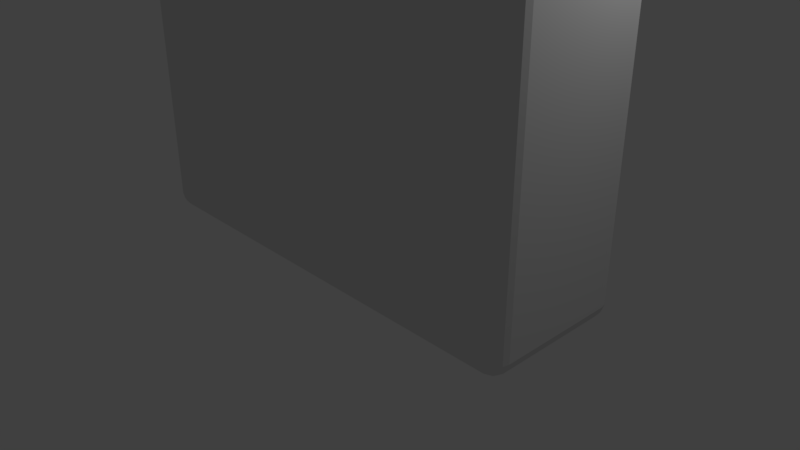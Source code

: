 # Source: boardCollider.blend  (saved by Blender 2.79.0; exported with 4.5.12 LTS)
import bpy
from mathutils import Matrix  # noqa: F401  (used for matrix-valued properties, if any)

bpy.ops.wm.read_factory_settings(use_empty=True)
scene = bpy.context.scene
scene.name = 'Scene'

# ---- collections
col_collection_1 = bpy.data.collections.new('Collection 1'); scene.collection.children.link(col_collection_1)

# ---- materials (node trees are filled in below, after node groups)
mat_material = bpy.data.materials.new('Material')
mat_material.alpha_threshold = 0.0
mat_material.use_transparent_shadow = False
mat_material.roughness = 0.5
mat_material.line_color = (0.0, 0.0, 0.0, 1.0)

# ---- material node trees

# ---- world
world_world = bpy.data.worlds.new('World'); scene.world = world_world
world_world.color = (0.05088, 0.05088, 0.05088)
world_world.use_sun_shadow = False
world_world.sun_shadow_jitter_overblur = 0.0
world_world.cycles.sampling_method = 'MANUAL'

# ---- cameras
cam_camera = bpy.data.cameras.new('Camera')
cam_camera.clip_end = 100.0
cam_camera.lens = 35.0
cam_camera.sensor_width = 32.0
cam_camera.sensor_height = 18.0
cam_camera.ortho_scale = 7.314
cam_camera.dof.focus_distance = 0.0
cam_camera.dof.aperture_fstop = 128.0

# ---- lights
light_lamp = bpy.data.lights.new('Lamp', 'POINT')
light_lamp.transmission_factor = 0.0
light_lamp.cutoff_distance = 30.0
light_lamp.energy = 100.0
light_lamp.shadow_buffer_clip_start = 1.001
light_lamp.shadow_soft_size = 0.1
light_lamp.shadow_maximum_resolution = 0.006
light_lamp.use_absolute_resolution = True

# ---- meshes
me_cube = bpy.data.meshes.new('Cube')
me_cube.from_pydata([(2.545, 0.3744, -1.545), (-2.545, 0.3744, -1.545), (2.545, 0.3744, 3.545), (-2.545, 0.3744, 3.545), (2.7, 1.0, -1.7), (-2.7, 1.0, -1.7), (2.7, 1.0, 3.7), (-2.7, 1.0, 3.7), (2.545, 0.9496, -1.545), (-2.545, 0.9496, -1.545), (2.545, 0.9496, 3.545), (-2.545, 0.9496, 3.545), (-2.583, 0.7654, 2.073), (-2.583, 0.7654, 1.822), (-2.583, 0.3617, 2.073), (-2.583, 0.3617, 1.822), (2.788, -1.0, -2.0), (3.0, -0.7881, -2.0), (2.866, -0.9797, -2.0), (2.932, -0.9324, -2.0), (2.98, -0.8665, -2.0), (-3.0, -0.7881, -2.0), (-2.788, -1.0, -2.0), (-2.98, -0.8665, -2.0), (-2.932, -0.9324, -2.0), (-2.866, -0.9797, -2.0), (2.788, -1.0, 3.788), (3.0, -0.7881, 3.788), (2.788, -0.7881, 4.0), (2.866, -0.9797, 3.788), (2.932, -0.9324, 3.788), (2.788, -0.9797, 3.866), (2.867, -0.9565, 3.867), (2.919, -0.9195, 3.863), (2.903, -0.9033, 3.903), (2.98, -0.7881, 3.866), (2.932, -0.7881, 3.932), (2.98, -0.8665, 3.788), (2.956, -0.8673, 3.867), (2.919, -0.8635, 3.919), (2.788, -0.8666, 3.98), (2.788, -0.9324, 3.932), (2.866, -0.7881, 3.98), (2.867, -0.8674, 3.956), (2.863, -0.9195, 3.919), (-3.0, -0.7881, 3.788), (-2.788, -1.0, 3.788), (-2.788, -0.7881, 4.0), (-2.98, -0.8666, 3.788), (-2.932, -0.9324, 3.788), (-2.98, -0.7881, 3.866), (-2.956, -0.8674, 3.867), (-2.919, -0.9195, 3.863), (-2.903, -0.9033, 3.903), (-2.788, -0.9797, 3.866), (-2.788, -0.9324, 3.932), (-2.866, -0.9797, 3.788), (-2.867, -0.9564, 3.867), (-2.863, -0.9195, 3.919), (-2.866, -0.7881, 3.98), (-2.932, -0.7881, 3.932), (-2.788, -0.8665, 3.98), (-2.867, -0.8673, 3.956), (-2.919, -0.8635, 3.919), (3.0, 0.7881, -2.0), (2.788, 1.0, -2.0), (2.98, 0.8665, -2.0), (2.932, 0.9324, -2.0), (2.866, 0.9797, -2.0), (-2.788, 1.0, -2.0), (-3.0, 0.7881, -2.0), (-2.866, 0.9797, -2.0), (-2.932, 0.9324, -2.0), (-2.98, 0.8665, -2.0), (2.788, 1.0, 3.788), (2.788, 0.7881, 4.0), (3.0, 0.7881, 3.788), (2.788, 0.9797, 3.866), (2.788, 0.9324, 3.932), (2.866, 0.9797, 3.788), (2.87, 0.9629, 3.87), (2.872, 0.9349, 3.935), (2.918, 0.918, 3.918), (2.866, 0.7881, 3.98), (2.932, 0.7881, 3.932), (2.788, 0.8665, 3.98), (2.87, 0.8705, 3.963), (2.935, 0.8725, 3.935), (2.98, 0.8666, 3.788), (2.932, 0.9324, 3.788), (2.98, 0.7881, 3.866), (2.963, 0.8706, 3.87), (2.935, 0.9349, 3.872), (-3.0, 0.7881, 3.788), (-2.788, 0.7881, 4.0), (-2.788, 1.0, 3.788), (-2.98, 0.7881, 3.866), (-2.932, 0.7881, 3.932), (-2.98, 0.8665, 3.788), (-2.963, 0.8705, 3.87), (-2.935, 0.8725, 3.935), (-2.918, 0.918, 3.918), (-2.788, 0.8666, 3.98), (-2.788, 0.9324, 3.932), (-2.866, 0.7881, 3.98), (-2.87, 0.8706, 3.963), (-2.872, 0.9349, 3.935), (-2.866, 0.9797, 3.788), (-2.932, 0.9324, 3.788), (-2.788, 0.9797, 3.866), (-2.87, 0.9629, 3.87), (-2.935, 0.9349, 3.872), (3.0, 0.7881, -2.788), (2.788, 0.7881, -3.0), (2.788, 1.0, -2.788), (2.98, 0.7881, -2.866), (2.932, 0.7881, -2.932), (2.98, 0.8665, -2.788), (2.956, 0.8673, -2.867), (2.919, 0.8635, -2.919), (2.903, 0.9033, -2.903), (2.788, 0.8666, -2.98), (2.788, 0.9324, -2.932), (2.866, 0.7881, -2.98), (2.867, 0.8674, -2.956), (2.863, 0.9195, -2.919), (2.866, 0.9797, -2.788), (2.932, 0.9324, -2.788), (2.788, 0.9797, -2.866), (2.867, 0.9565, -2.867), (2.919, 0.9195, -2.863), (3.0, -0.7881, -2.788), (2.788, -1.0, -2.788), (2.788, -0.7881, -3.0), (2.98, -0.8666, -2.788), (2.932, -0.9324, -2.788), (2.98, -0.7881, -2.866), (2.956, -0.8674, -2.867), (2.919, -0.9195, -2.863), (2.903, -0.9033, -2.903), (2.788, -0.9797, -2.866), (2.788, -0.9324, -2.932), (2.866, -0.9797, -2.788), (2.867, -0.9565, -2.867), (2.863, -0.9195, -2.919), (2.866, -0.7881, -2.98), (2.932, -0.7881, -2.932), (2.788, -0.8665, -2.98), (2.867, -0.8673, -2.956), (2.919, -0.8635, -2.919), (-2.788, 1.0, -2.788), (-2.788, 0.7881, -3.0), (-3.0, 0.7881, -2.788), (-2.788, 0.9797, -2.866), (-2.788, 0.9324, -2.932), (-2.866, 0.9797, -2.788), (-2.867, 0.9565, -2.867), (-2.863, 0.9195, -2.919), (-2.903, 0.9033, -2.903), (-2.866, 0.7881, -2.98), (-2.932, 0.7881, -2.932), (-2.788, 0.8665, -2.98), (-2.867, 0.8673, -2.956), (-2.919, 0.8635, -2.919), (-2.98, 0.8666, -2.788), (-2.932, 0.9324, -2.788), (-2.98, 0.7881, -2.866), (-2.956, 0.8674, -2.867), (-2.919, 0.9195, -2.863), (-2.788, -1.0, -2.788), (-3.0, -0.7881, -2.788), (-2.788, -0.7881, -3.0), (-2.866, -0.9797, -2.788), (-2.932, -0.9324, -2.788), (-2.788, -0.9797, -2.866), (-2.867, -0.9565, -2.867), (-2.919, -0.9195, -2.863), (-2.903, -0.9033, -2.903), (-2.98, -0.7881, -2.866), (-2.932, -0.7881, -2.932), (-2.98, -0.8665, -2.788), (-2.956, -0.8673, -2.867), (-2.919, -0.8635, -2.919), (-2.788, -0.8666, -2.98), (-2.788, -0.9324, -2.932), (-2.866, -0.7881, -2.98), (-2.867, -0.8674, -2.956), (-2.863, -0.9195, -2.919), (-2.303, 0.7654, 2.073), (-2.177, 0.7654, 1.948), (-2.256, 0.7654, 2.061), (-2.217, 0.7654, 2.033), (-2.189, 0.7654, 1.994), (-2.177, 0.7654, 1.948), (-2.303, 0.7654, 1.822), (-2.189, 0.7654, 1.901), (-2.217, 0.7654, 1.862), (-2.256, 0.7654, 1.834), (-2.177, 0.3617, 1.948), (-2.303, 0.3617, 2.073), (-2.189, 0.3617, 1.994), (-2.217, 0.3617, 2.033), (-2.256, 0.3617, 2.061), (-2.303, 0.3617, 1.822), (-2.177, 0.3617, 1.948), (-2.256, 0.3617, 1.834), (-2.217, 0.3617, 1.862), (-2.189, 0.3617, 1.901)], [], [(21, 70, 152, 170), (69, 65, 114, 150), (16, 22, 169, 132), (64, 17, 131, 112), (75, 94, 47, 28), (2, 0, 1, 3), (4, 6, 74, 65), (7, 5, 69, 95), (6, 7, 95, 74), (113, 133, 171, 151), (9, 8, 4, 5), (8, 10, 6, 4), (11, 9, 5, 7), (10, 11, 7, 6), (1, 0, 8, 9), (0, 2, 10, 8), (3, 1, 9, 11), (2, 3, 11, 10), (15, 14, 12, 13), (21, 45, 93, 70), (16, 26, 46, 22), (5, 4, 65, 69), (26, 29, 32, 31), (29, 30, 33, 32), (31, 32, 44, 41), (32, 33, 34, 44), (27, 35, 38, 37), (35, 36, 39, 38), (37, 38, 33, 30), (38, 39, 34, 33), (28, 40, 43, 42), (40, 41, 44, 43), (42, 43, 39, 36), (43, 44, 34, 39), (45, 48, 51, 50), (48, 49, 52, 51), (50, 51, 63, 60), (51, 52, 53, 63), (46, 54, 57, 56), (54, 55, 58, 57), (56, 57, 52, 49), (57, 58, 53, 52), (47, 59, 62, 61), (59, 60, 63, 62), (61, 62, 58, 55), (62, 63, 53, 58), (74, 77, 80, 79), (77, 78, 81, 80), (79, 80, 92, 89), (80, 81, 82, 92), (75, 83, 86, 85), (83, 84, 87, 86), (85, 86, 81, 78), (86, 87, 82, 81), (76, 88, 91, 90), (88, 89, 92, 91), (90, 91, 87, 84), (91, 92, 82, 87), (93, 96, 99, 98), (96, 97, 100, 99), (98, 99, 111, 108), (99, 100, 101, 111), (94, 102, 105, 104), (102, 103, 106, 105), (104, 105, 100, 97), (105, 106, 101, 100), (95, 107, 110, 109), (107, 108, 111, 110), (109, 110, 106, 103), (110, 111, 101, 106), (112, 115, 118, 117), (115, 116, 119, 118), (117, 118, 130, 127), (118, 119, 120, 130), (113, 121, 124, 123), (121, 122, 125, 124), (123, 124, 119, 116), (124, 125, 120, 119), (114, 126, 129, 128), (126, 127, 130, 129), (128, 129, 125, 122), (129, 130, 120, 125), (131, 134, 137, 136), (134, 135, 138, 137), (136, 137, 149, 146), (137, 138, 139, 149), (132, 140, 143, 142), (140, 141, 144, 143), (142, 143, 138, 135), (143, 144, 139, 138), (133, 145, 148, 147), (145, 146, 149, 148), (147, 148, 144, 141), (148, 149, 139, 144), (150, 153, 156, 155), (153, 154, 157, 156), (155, 156, 168, 165), (156, 157, 158, 168), (151, 159, 162, 161), (159, 160, 163, 162), (161, 162, 157, 154), (162, 163, 158, 157), (152, 164, 167, 166), (164, 165, 168, 167), (166, 167, 163, 160), (167, 168, 158, 163), (169, 172, 175, 174), (172, 173, 176, 175), (174, 175, 187, 184), (175, 176, 177, 187), (170, 178, 181, 180), (178, 179, 182, 181), (180, 181, 176, 173), (181, 182, 177, 176), (171, 183, 186, 185), (183, 184, 187, 186), (185, 186, 182, 179), (186, 187, 177, 182), (65, 74, 79, 68), (68, 79, 89, 67), (67, 89, 88, 66), (66, 88, 76, 64), (17, 27, 37, 20), (20, 37, 30, 19), (19, 30, 29, 18), (18, 29, 26, 16), (22, 46, 56, 25), (25, 56, 49, 24), (24, 49, 48, 23), (23, 48, 45, 21), (70, 93, 98, 73), (73, 98, 108, 72), (72, 108, 107, 71), (71, 107, 95, 69), (75, 28, 42, 83), (83, 42, 36, 84), (84, 36, 35, 90), (90, 35, 27, 76), (74, 95, 109, 77), (77, 109, 103, 78), (78, 103, 102, 85), (85, 102, 94, 75), (28, 47, 61, 40), (40, 61, 55, 41), (41, 55, 54, 31), (31, 54, 46, 26), (47, 94, 104, 59), (59, 104, 97, 60), (60, 97, 96, 50), (50, 96, 93, 45), (112, 131, 136, 115), (115, 136, 146, 116), (116, 146, 145, 123), (123, 145, 133, 113), (113, 151, 161, 121), (121, 161, 154, 122), (122, 154, 153, 128), (128, 153, 150, 114), (132, 169, 174, 140), (140, 174, 184, 141), (141, 184, 183, 147), (147, 183, 171, 133), (170, 152, 166, 178), (178, 166, 160, 179), (179, 160, 159, 185), (185, 159, 151, 171), (16, 132, 142, 18), (18, 142, 135, 19), (19, 135, 134, 20), (20, 134, 131, 17), (114, 65, 68, 126), (126, 68, 67, 127), (127, 67, 66, 117), (117, 66, 64, 112), (69, 150, 155, 71), (71, 155, 165, 72), (72, 165, 164, 73), (73, 164, 152, 70), (169, 22, 25, 172), (172, 25, 24, 173), (173, 24, 23, 180), (180, 23, 21, 170), (64, 76, 27, 17), (13, 194, 203, 15), (188, 12, 14, 199), (203, 205, 206, 207, 204, 198, 200, 201, 202, 199, 14, 15), (13, 12, 188, 190, 191, 192, 189, 193, 195, 196, 197, 194), (188, 199, 202, 190), (190, 202, 201, 191), (191, 201, 200, 192), (192, 200, 198, 189), (203, 194, 197, 205), (205, 197, 196, 206), (206, 196, 195, 207), (207, 195, 193, 204), (193, 189, 198, 204)])
_uv = me_cube.uv_layers.new(name='UVMap')
_uv.uv.foreach_set('vector', [0.5156, 0.5132, 0.5156, 0.3959, 0.5743, 0.3959, 0.5743, 0.5132, 0.01616, 0.8225, 0.4314, 0.8225, 0.4314, 0.8811, 0.01616, 0.8811, 0.4314, 0.8217, 0.01616, 0.8217, 0.01616, 0.7631, 0.4314, 0.7631, 0.6178, 0.8343, 0.5005, 0.8343, 0.5005, 0.7756, 0.6178, 0.7756, 0.4314, 0.5811, 0.01616, 0.5811, 0.01616, 0.4637, 0.4314, 0.4637, 0.8269, 0.0003623, 0.8269, 0.3794, 0.4479, 0.3794, 0.4479, 0.0003625, 0.9996, 0.0227, 0.9996, 0.4248, 0.9931, 0.4314, 0.9931, 0.0003622, 0.9773, 0.8724, 0.9773, 0.4702, 0.9838, 0.4479, 0.9838, 0.8789, 0.8724, 0.8737, 0.4702, 0.8737, 0.4637, 0.8672, 0.8789, 0.8672, 0.4314, 0.6134, 0.4314, 0.7307, 0.01616, 0.7307, 0.01616, 0.6134, 0.4595, 0.8384, 0.8385, 0.8385, 0.85, 0.8507, 0.4479, 0.8505, 0.9766, 0.4595, 0.9766, 0.8385, 0.9644, 0.85, 0.9644, 0.4479, 0.9515, 0.8385, 0.9515, 0.4595, 0.9637, 0.4479, 0.9637, 0.85, 0.3909, 0.9534, 0.01193, 0.9534, 0.0003623, 0.9412, 0.4025, 0.9412, 0.0003623, 0.8977, 0.3794, 0.8977, 0.3794, 0.9405, 0.0003623, 0.9405, 0.6772, 0.3801, 0.6772, 0.7591, 0.6344, 0.7591, 0.6344, 0.3801, 0.5908, 0.7591, 0.5908, 0.3801, 0.6336, 0.3801, 0.6336, 0.7591, 0.7591, 0.9405, 0.3801, 0.9405, 0.3801, 0.8977, 0.7591, 0.8977, 0.0, 0.0, 0.0, 0.0, 0.0, 0.0, 0.0, 0.0, 0.8111, 0.3801, 0.8111, 0.8111, 0.6937, 0.8111, 0.6937, 0.3801, 0.4314, 0.0003623, 0.4314, 0.4314, 0.01616, 0.4314, 0.01616, 0.0003624, 0.4702, 0.8744, 0.8724, 0.8746, 0.8789, 0.8969, 0.4637, 0.8968, 0.4314, 0.4314, 0.4372, 0.4314, 0.4373, 0.4373, 0.4314, 0.4372, 0.4372, 0.4314, 0.4472, 0.4314, 0.4472, 0.437, 0.4373, 0.4373, 0.4314, 0.4372, 0.4373, 0.4373, 0.437, 0.4472, 0.4314, 0.4472, 0.4373, 0.4373, 0.4472, 0.437, 0.4472, 0.44, 0.437, 0.4472, 0.8434, 0.4314, 0.8434, 0.4372, 0.8375, 0.4373, 0.8376, 0.4314, 0.8434, 0.4372, 0.8434, 0.4472, 0.8378, 0.4472, 0.8375, 0.4373, 0.8376, 0.4314, 0.8375, 0.4373, 0.8276, 0.437, 0.8276, 0.4314, 0.8375, 0.4373, 0.8378, 0.4472, 0.8348, 0.4472, 0.8276, 0.437, 0.4314, 0.4637, 0.4314, 0.4578, 0.4373, 0.4578, 0.4372, 0.4637, 0.4314, 0.4578, 0.4314, 0.4479, 0.437, 0.4479, 0.4373, 0.4578, 0.4372, 0.4637, 0.4373, 0.4578, 0.4472, 0.4581, 0.4472, 0.4637, 0.4373, 0.4578, 0.437, 0.4479, 0.44, 0.4479, 0.4472, 0.4581, 0.8111, 0.8111, 0.8169, 0.8111, 0.817, 0.817, 0.8111, 0.8169, 0.8169, 0.8111, 0.8269, 0.8111, 0.8269, 0.8167, 0.817, 0.817, 0.8111, 0.8169, 0.817, 0.817, 0.8167, 0.8269, 0.8111, 0.8269, 0.817, 0.817, 0.8269, 0.8167, 0.8269, 0.8197, 0.8167, 0.8269, 0.01616, 0.4314, 0.01616, 0.4372, 0.01026, 0.4373, 0.01032, 0.4314, 0.01616, 0.4372, 0.01616, 0.4472, 0.01054, 0.4472, 0.01026, 0.4373, 0.01032, 0.4314, 0.01026, 0.4373, 0.0003623, 0.437, 0.0003623, 0.4314, 0.01026, 0.4373, 0.01054, 0.4472, 0.007579, 0.4472, 0.0003623, 0.437, 0.01616, 0.4637, 0.01031, 0.4637, 0.01025, 0.4578, 0.01616, 0.4578, 0.01031, 0.4637, 0.0003623, 0.4637, 0.0003623, 0.4581, 0.01025, 0.4578, 0.01616, 0.4578, 0.01025, 0.4578, 0.01054, 0.4479, 0.01616, 0.4479, 0.01025, 0.4578, 0.0003623, 0.4581, 0.0003623, 0.4551, 0.01054, 0.4479, 0.8789, 0.8672, 0.8789, 0.8613, 0.885, 0.861, 0.8847, 0.8672, 0.8789, 0.8613, 0.8789, 0.8514, 0.8852, 0.8514, 0.885, 0.861, 0.8847, 0.8672, 0.885, 0.861, 0.8947, 0.8609, 0.8947, 0.8672, 0.885, 0.861, 0.8852, 0.8514, 0.8886, 0.8514, 0.8947, 0.8609, 0.4314, 0.5811, 0.4372, 0.5811, 0.4375, 0.5872, 0.4314, 0.5869, 0.4372, 0.5811, 0.4472, 0.5811, 0.4472, 0.5873, 0.4375, 0.5872, 0.4314, 0.5869, 0.4375, 0.5872, 0.4377, 0.5969, 0.4314, 0.5969, 0.4375, 0.5872, 0.4472, 0.5873, 0.4472, 0.5907, 0.4377, 0.5969, 0.9608, 0.4314, 0.9666, 0.4314, 0.9669, 0.4375, 0.9608, 0.4372, 0.9666, 0.4314, 0.9766, 0.4314, 0.9766, 0.4377, 0.9669, 0.4375, 0.9608, 0.4372, 0.9669, 0.4375, 0.9671, 0.4472, 0.9608, 0.4472, 0.9669, 0.4375, 0.9766, 0.4377, 0.9766, 0.441, 0.9671, 0.4472, 0.6937, 0.8111, 0.6937, 0.8169, 0.6876, 0.8172, 0.6879, 0.8111, 0.6937, 0.8169, 0.6937, 0.8269, 0.6874, 0.8269, 0.6876, 0.8172, 0.6879, 0.8111, 0.6876, 0.8172, 0.6779, 0.8174, 0.6779, 0.8111, 0.6876, 0.8172, 0.6874, 0.8269, 0.684, 0.8269, 0.6779, 0.8174, 0.01616, 0.5811, 0.01616, 0.5869, 0.01002, 0.5872, 0.01032, 0.5811, 0.01616, 0.5869, 0.01616, 0.5969, 0.00987, 0.5969, 0.01002, 0.5872, 0.01032, 0.5811, 0.01002, 0.5872, 0.0003624, 0.5873, 0.0003624, 0.5811, 0.01002, 0.5872, 0.00987, 0.5969, 0.006485, 0.5969, 0.0003624, 0.5873, 0.9838, 0.8789, 0.9897, 0.8789, 0.99, 0.885, 0.9838, 0.8847, 0.9897, 0.8789, 0.9996, 0.8789, 0.9996, 0.8852, 0.99, 0.885, 0.9838, 0.8847, 0.99, 0.885, 0.9901, 0.8947, 0.9838, 0.8947, 0.99, 0.885, 0.9996, 0.8852, 0.9996, 0.8886, 0.9901, 0.8947, 0.6178, 0.7756, 0.6178, 0.7697, 0.6237, 0.7697, 0.6237, 0.7756, 0.6178, 0.7697, 0.6178, 0.7598, 0.6235, 0.7598, 0.6237, 0.7697, 0.6237, 0.7756, 0.6237, 0.7697, 0.6336, 0.77, 0.6336, 0.7756, 0.6237, 0.7697, 0.6235, 0.7598, 0.6264, 0.7598, 0.6336, 0.77, 0.4314, 0.6134, 0.4314, 0.6075, 0.4373, 0.6075, 0.4372, 0.6134, 0.4314, 0.6075, 0.4314, 0.5976, 0.437, 0.5976, 0.4373, 0.6075, 0.4372, 0.6134, 0.4373, 0.6075, 0.4472, 0.6078, 0.4472, 0.6134, 0.4373, 0.6075, 0.437, 0.5976, 0.44, 0.5976, 0.4472, 0.6078, 0.4314, 0.8811, 0.4372, 0.8811, 0.4373, 0.887, 0.4314, 0.887, 0.4372, 0.8811, 0.4472, 0.8811, 0.4472, 0.8867, 0.4373, 0.887, 0.4314, 0.887, 0.4373, 0.887, 0.437, 0.8969, 0.4314, 0.8969, 0.4373, 0.887, 0.4472, 0.8867, 0.4472, 0.8897, 0.437, 0.8969, 0.5005, 0.7756, 0.4946, 0.7756, 0.4946, 0.7697, 0.5005, 0.7698, 0.4946, 0.7756, 0.4847, 0.7756, 0.4847, 0.77, 0.4946, 0.7697, 0.5005, 0.7698, 0.4946, 0.7697, 0.4949, 0.7598, 0.5005, 0.7598, 0.4946, 0.7697, 0.4847, 0.77, 0.4847, 0.767, 0.4949, 0.7598, 0.4314, 0.7631, 0.4314, 0.7572, 0.4373, 0.7572, 0.4372, 0.7631, 0.4314, 0.7572, 0.4314, 0.7473, 0.437, 0.7473, 0.4373, 0.7572, 0.4372, 0.7631, 0.4373, 0.7572, 0.4472, 0.7575, 0.4472, 0.7631, 0.4373, 0.7572, 0.437, 0.7473, 0.4399, 0.7473, 0.4472, 0.7575, 0.4314, 0.7307, 0.4372, 0.7307, 0.4373, 0.7367, 0.4314, 0.7366, 0.4372, 0.7307, 0.4472, 0.7307, 0.4472, 0.7364, 0.4373, 0.7367, 0.4314, 0.7366, 0.4373, 0.7367, 0.437, 0.7465, 0.4314, 0.7465, 0.4373, 0.7367, 0.4472, 0.7364, 0.4472, 0.7393, 0.437, 0.7465, 0.01616, 0.8811, 0.01616, 0.887, 0.01026, 0.887, 0.01032, 0.8811, 0.01616, 0.887, 0.01616, 0.8969, 0.01054, 0.8969, 0.01026, 0.887, 0.01032, 0.8811, 0.01026, 0.887, 0.0003623, 0.8867, 0.0003623, 0.8811, 0.01026, 0.887, 0.01054, 0.8969, 0.007579, 0.8969, 0.0003623, 0.8867, 0.01616, 0.6134, 0.01031, 0.6134, 0.01025, 0.6075, 0.01616, 0.6075, 0.01031, 0.6134, 0.0003624, 0.6134, 0.0003624, 0.6078, 0.01025, 0.6075, 0.01616, 0.6075, 0.01025, 0.6075, 0.01054, 0.5976, 0.01616, 0.5976, 0.01025, 0.6075, 0.0003624, 0.6078, 0.0003624, 0.6048, 0.01054, 0.5976, 0.5743, 0.3959, 0.5743, 0.39, 0.5802, 0.39, 0.5801, 0.3959, 0.5743, 0.39, 0.5743, 0.3801, 0.5799, 0.3801, 0.5802, 0.39, 0.5801, 0.3959, 0.5802, 0.39, 0.5901, 0.3903, 0.5901, 0.3959, 0.5802, 0.39, 0.5799, 0.3801, 0.5829, 0.3801, 0.5901, 0.3903, 0.01616, 0.7631, 0.01031, 0.7631, 0.01025, 0.7572, 0.01616, 0.7572, 0.01031, 0.7631, 0.0003623, 0.7631, 0.0003623, 0.7575, 0.01025, 0.7572, 0.01616, 0.7572, 0.01025, 0.7572, 0.01054, 0.7473, 0.01616, 0.7473, 0.01025, 0.7572, 0.0003623, 0.7575, 0.0003623, 0.7545, 0.01054, 0.7473, 0.5743, 0.5132, 0.5801, 0.5132, 0.5802, 0.5192, 0.5743, 0.5191, 0.5801, 0.5132, 0.5901, 0.5132, 0.5901, 0.5189, 0.5802, 0.5192, 0.5743, 0.5191, 0.5802, 0.5192, 0.5799, 0.529, 0.5743, 0.529, 0.5802, 0.5192, 0.5901, 0.5189, 0.5901, 0.5218, 0.5799, 0.529, 0.01616, 0.7307, 0.01616, 0.7366, 0.01026, 0.7367, 0.01032, 0.7307, 0.01616, 0.7366, 0.01616, 0.7465, 0.01054, 0.7465, 0.01026, 0.7367, 0.01032, 0.7307, 0.01026, 0.7367, 0.0003623, 0.7364, 0.0003623, 0.7307, 0.01026, 0.7367, 0.01054, 0.7465, 0.007579, 0.7465, 0.0003623, 0.7364, 0.9931, 0.0003622, 0.9931, 0.4314, 0.9873, 0.4314, 0.9873, 0.0003622, 0.9873, 0.0003622, 0.9873, 0.4314, 0.9769, 0.4314, 0.9769, 0.0003623, 0.9769, 0.0003623, 0.9769, 0.4314, 0.9666, 0.4314, 0.9666, 0.0003623, 0.9666, 0.0003623, 0.9666, 0.4314, 0.9608, 0.4314, 0.9608, 0.0003623, 0.8434, 0.0003623, 0.8434, 0.4314, 0.8376, 0.4314, 0.8376, 0.0003623, 0.8376, 0.0003623, 0.8376, 0.4314, 0.8276, 0.4314, 0.8276, 0.0003624, 0.4472, 0.0003623, 0.4472, 0.4314, 0.4372, 0.4314, 0.4372, 0.0003623, 0.4372, 0.0003623, 0.4372, 0.4314, 0.4314, 0.4314, 0.4314, 0.0003623, 0.01616, 0.0003624, 0.01616, 0.4314, 0.01032, 0.4314, 0.01032, 0.0003624, 0.01032, 0.0003624, 0.01032, 0.4314, 0.0003623, 0.4314, 0.0003623, 0.0003624, 0.8269, 0.3801, 0.8269, 0.8111, 0.8169, 0.8111, 0.8169, 0.3801, 0.8169, 0.3801, 0.8169, 0.8111, 0.8111, 0.8111, 0.8111, 0.3801, 0.6937, 0.3801, 0.6937, 0.8111, 0.6879, 0.8111, 0.6879, 0.3801, 0.6879, 0.3801, 0.6879, 0.8111, 0.6779, 0.8111, 0.6779, 0.3801, 0.9996, 0.4479, 0.9996, 0.8789, 0.9897, 0.8789, 0.9897, 0.4479, 0.9897, 0.4479, 0.9897, 0.8789, 0.9838, 0.8789, 0.9838, 0.4479, 0.4314, 0.5811, 0.4314, 0.4637, 0.4372, 0.4637, 0.4372, 0.5811, 0.4372, 0.5811, 0.4372, 0.4637, 0.4472, 0.4637, 0.4472, 0.5811, 0.9608, 0.4472, 0.8434, 0.4472, 0.8434, 0.4372, 0.9608, 0.4372, 0.9608, 0.4372, 0.8434, 0.4372, 0.8434, 0.4314, 0.9608, 0.4314, 0.8789, 0.8672, 0.4637, 0.8672, 0.4637, 0.8613, 0.8789, 0.8613, 0.8789, 0.8613, 0.4637, 0.8613, 0.4637, 0.8514, 0.8789, 0.8514, 0.4314, 0.5969, 0.01616, 0.5969, 0.01616, 0.5869, 0.4314, 0.5869, 0.4314, 0.5869, 0.01616, 0.5869, 0.01616, 0.5811, 0.4314, 0.5811, 0.4314, 0.4637, 0.01616, 0.4637, 0.01616, 0.4578, 0.4314, 0.4578, 0.4314, 0.4578, 0.01616, 0.4578, 0.01616, 0.4475, 0.4314, 0.4475, 0.4314, 0.4475, 0.01616, 0.4475, 0.01616, 0.4372, 0.4314, 0.4372, 0.4314, 0.4372, 0.01616, 0.4372, 0.01616, 0.4314, 0.4314, 0.4314, 0.01616, 0.4637, 0.01616, 0.5811, 0.01032, 0.5811, 0.01031, 0.4637, 0.01031, 0.4637, 0.01032, 0.5811, 0.0003624, 0.5811, 0.0003623, 0.4637, 0.8111, 0.8269, 0.6937, 0.8269, 0.6937, 0.8169, 0.8111, 0.8169, 0.8111, 0.8169, 0.6937, 0.8169, 0.6937, 0.8111, 0.8111, 0.8111, 0.6178, 0.7756, 0.5005, 0.7756, 0.5005, 0.7698, 0.6178, 0.7697, 0.6178, 0.7697, 0.5005, 0.7698, 0.5005, 0.7598, 0.6178, 0.7598, 0.4472, 0.6134, 0.4472, 0.7307, 0.4372, 0.7307, 0.4372, 0.6134, 0.4372, 0.6134, 0.4372, 0.7307, 0.4314, 0.7307, 0.4314, 0.6134, 0.4314, 0.6134, 0.01616, 0.6134, 0.01616, 0.6075, 0.4314, 0.6075, 0.4314, 0.6075, 0.01616, 0.6075, 0.01616, 0.5976, 0.4314, 0.5976, 0.4314, 0.8969, 0.01616, 0.8969, 0.01616, 0.887, 0.4314, 0.887, 0.4314, 0.887, 0.01616, 0.887, 0.01616, 0.8811, 0.4314, 0.8811, 0.4314, 0.7631, 0.01616, 0.7631, 0.01616, 0.7572, 0.4314, 0.7572, 0.4314, 0.7572, 0.01616, 0.7572, 0.01616, 0.7469, 0.4314, 0.7469, 0.4314, 0.7469, 0.01616, 0.7469, 0.01616, 0.7366, 0.4314, 0.7366, 0.4314, 0.7366, 0.01616, 0.7366, 0.01616, 0.7307, 0.4314, 0.7307, 0.5743, 0.5132, 0.5743, 0.3959, 0.5801, 0.3959, 0.5801, 0.5132, 0.5801, 0.5132, 0.5801, 0.3959, 0.5901, 0.3959, 0.5901, 0.5132, 0.0003623, 0.7307, 0.0003624, 0.6134, 0.01031, 0.6134, 0.01032, 0.7307, 0.01032, 0.7307, 0.01031, 0.6134, 0.01616, 0.6134, 0.01616, 0.7307, 0.4314, 0.8217, 0.4314, 0.7631, 0.4372, 0.7631, 0.4372, 0.8217, 0.4372, 0.8217, 0.4372, 0.7631, 0.4472, 0.7631, 0.4472, 0.8217, 0.4847, 0.8343, 0.4847, 0.7756, 0.4946, 0.7756, 0.4946, 0.8343, 0.4946, 0.8343, 0.4946, 0.7756, 0.5005, 0.7756, 0.5005, 0.8343, 0.4314, 0.8811, 0.4314, 0.8225, 0.4372, 0.8225, 0.4372, 0.8811, 0.4372, 0.8811, 0.4372, 0.8225, 0.4472, 0.8225, 0.4472, 0.8811, 0.6336, 0.7756, 0.6336, 0.8343, 0.6237, 0.8343, 0.6237, 0.7756, 0.6237, 0.7756, 0.6237, 0.8343, 0.6178, 0.8343, 0.6178, 0.7756, 0.01616, 0.8225, 0.01616, 0.8811, 0.01032, 0.8811, 0.01032, 0.8225, 0.01032, 0.8225, 0.01032, 0.8811, 0.0003623, 0.8811, 0.0003623, 0.8225, 0.5156, 0.3801, 0.5743, 0.3801, 0.5743, 0.39, 0.5156, 0.39, 0.5156, 0.39, 0.5743, 0.39, 0.5743, 0.3959, 0.5156, 0.3959, 0.01616, 0.7631, 0.01616, 0.8217, 0.01032, 0.8217, 0.01031, 0.7631, 0.01031, 0.7631, 0.01032, 0.8217, 0.0003623, 0.8217, 0.0003623, 0.7631, 0.5743, 0.529, 0.5156, 0.529, 0.5156, 0.5191, 0.5743, 0.5191, 0.5743, 0.5191, 0.5156, 0.5191, 0.5156, 0.5132, 0.5743, 0.5132, 0.9608, 0.0003623, 0.9608, 0.4314, 0.8434, 0.4314, 0.8434, 0.0003623, 0.0, 0.0, 0.0, 0.0, 0.0, 0.0, 0.0, 0.0, 0.0, 0.0, 0.0, 0.0, 0.0, 0.0, 0.0, 0.0, 0.0, 0.0, 0.0, 0.0, 0.0, 0.0, 0.0, 0.0, 0.0, 0.0, 0.0, 0.0, 0.0, 0.0, 0.0, 0.0, 0.0, 0.0, 0.0, 0.0, 0.0, 0.0, 0.0, 0.0, 0.0, 0.0, 0.0, 0.0, 0.0, 0.0, 0.0, 0.0, 0.0, 0.0, 0.0, 0.0, 0.0, 0.0, 0.0, 0.0, 0.0, 0.0, 0.0, 0.0, 0.0, 0.0, 0.0, 0.0, 0.0, 0.0, 0.0, 0.0, 0.0, 0.0, 0.0, 0.0, 0.0, 0.0, 0.0, 0.0, 0.0, 0.0, 0.0, 0.0, 0.0, 0.0, 0.0, 0.0, 0.0, 0.0, 0.0, 0.0, 0.0, 0.0, 0.0, 0.0, 0.0, 0.0, 0.0, 0.0, 0.0, 0.0, 0.0, 0.0, 0.0, 0.0, 0.0, 0.0, 0.0, 0.0, 0.0, 0.0, 0.0, 0.0, 0.0, 0.0, 0.0, 0.0, 0.0, 0.0, 0.0, 0.0, 0.0, 0.0, 0.0, 0.0, 0.0, 0.0, 0.0, 0.0, 0.0, 0.0, 0.0, 0.0, 0.0, 0.0, 0.0, 0.0, 0.0, 0.0])
me_cube.materials.append(mat_material)
me_cube.use_remesh_preserve_volume = False
me_cube.use_remesh_preserve_attributes = False
me_cube.use_mirror_vertex_groups = False
me_cube.update()

# ---- objects
ob_cube = bpy.data.objects.new('Cube', me_cube)
ob_lamp = bpy.data.objects.new('Lamp', light_lamp)
ob_camera = bpy.data.objects.new('Camera', cam_camera)

# ---- transforms, parenting, visibility, modifiers, constraints
ob_cube.location = (0.0, 0.0, 3.0)
ob_cube.lock_rotations_4d = False
ob_cube.empty_display_type = 'ARROWS'
ob_cube.lineart.crease_threshold = 0.0
ob_lamp.location = (4.076, 1.005, 5.904)
ob_lamp.rotation_euler = (0.6503, 0.05522, 1.866)
ob_lamp.lock_rotations_4d = False
ob_lamp.empty_display_type = 'ARROWS'
ob_lamp.color = (0.0, 0.0, 0.0, 0.0)
ob_lamp.lineart.crease_threshold = 0.0
ob_camera.location = (7.481, -6.508, 5.344)
ob_camera.rotation_euler = (1.109, 0.0, 0.8149)
ob_camera.lock_rotations_4d = False
ob_camera.empty_display_type = 'ARROWS'
ob_camera.color = (0.0, 0.0, 0.0, 0.0)
ob_camera.display_type = 'WIRE'
ob_camera.lineart.crease_threshold = 0.0

# ---- collection membership
col_collection_1.objects.link(ob_cube)
col_collection_1.objects.link(ob_lamp)
col_collection_1.objects.link(ob_camera)

# ---- scene / render settings (as saved in the file)
scene.camera = ob_camera
scene.frame_start = 1; scene.frame_end = 250; scene.frame_set(1)
scene.render.engine = 'BLENDER_EEVEE_NEXT'
scene.render.resolution_percentage = 50
scene.render.dither_intensity = 0.0
scene.cycles.use_denoising = False
scene.cycles.samples = 128
scene.cycles.sampling_pattern = 'TABULATED_SOBOL'
scene.cycles.use_adaptive_sampling = False
scene.cycles.use_light_tree = False
scene.cycles.blur_glossy = 0.0
scene.cycles.sample_clamp_indirect = 0.0
scene.view_settings.view_transform = 'Standard'
bpy.context.view_layer.update()
